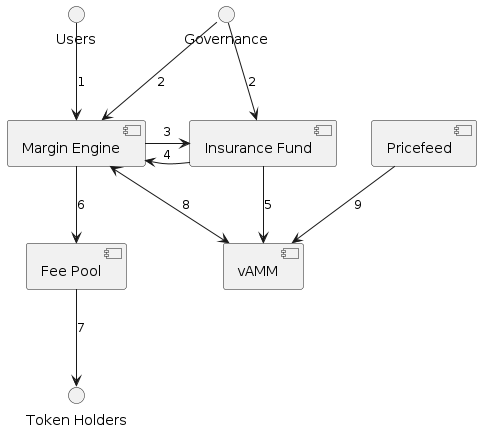

The diagram above was rendered by PlantUML. Its source (embedded in the PNG):
@startuml

interface "Token Holders" as holders
interface "Governance" as gov
component "Margin Engine" as engine
component "Insurance Fund" as insurance

Users -down-> [engine]: 1
gov -down-> [engine]: 2
gov -down-> [insurance]: 2

/'Insurance Fund '/
[engine] -> [insurance]: 3
[engine] <- [insurance]: 4
[insurance] -> [vAMM]: 5

/'Fee Pool'/
[engine] --> [Fee Pool]: 6
[Fee Pool] --> holders: 7

/'vAMM'/
[engine] <--> [vAMM]: 8
[Pricefeed] --> [vAMM]: 9



@enduml